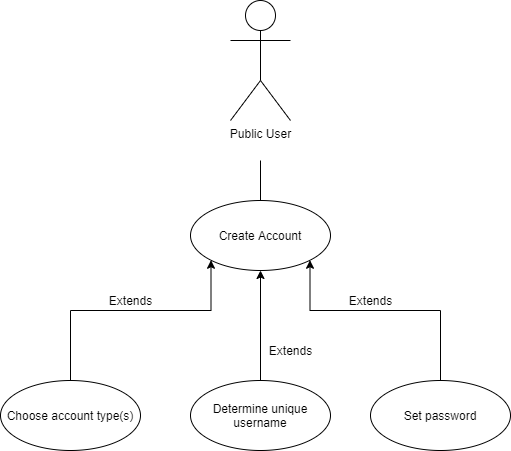

The diagram above was exported from draw.io. Its source (the exported page's mxGraphModel, read from the mxfile embedded in the PNG):
<mxGraphModel dx="1422" dy="762" grid="1" gridSize="10" guides="1" tooltips="1" connect="1" arrows="1" fold="1" page="1" pageScale="1" pageWidth="850" pageHeight="1100" math="0" shadow="0">
  <root>
    <mxCell id="0" />
    <mxCell id="1" parent="0" />
    <mxCell id="6ZhchbFxj3nnNaU3ALAm-2" value="Public User&lt;br&gt;" style="shape=umlActor;verticalLabelPosition=bottom;verticalAlign=top;html=1;" parent="1" vertex="1">
      <mxGeometry x="410" y="70" width="60" height="120" as="geometry" />
    </mxCell>
    <mxCell id="6ZhchbFxj3nnNaU3ALAm-3" value="Create Account" style="ellipse;whiteSpace=wrap;html=1;" parent="1" vertex="1">
      <mxGeometry x="370" y="270" width="140" height="70" as="geometry" />
    </mxCell>
    <mxCell id="6ZhchbFxj3nnNaU3ALAm-16" style="edgeStyle=orthogonalEdgeStyle;rounded=0;orthogonalLoop=1;jettySize=auto;html=1;exitX=0.5;exitY=0;exitDx=0;exitDy=0;entryX=0;entryY=1;entryDx=0;entryDy=0;" parent="1" source="6ZhchbFxj3nnNaU3ALAm-9" target="6ZhchbFxj3nnNaU3ALAm-3" edge="1">
      <mxGeometry relative="1" as="geometry">
        <Array as="points">
          <mxPoint x="250" y="380" />
          <mxPoint x="391" y="380" />
        </Array>
      </mxGeometry>
    </mxCell>
    <mxCell id="6ZhchbFxj3nnNaU3ALAm-9" value="Choose account type(s)" style="ellipse;whiteSpace=wrap;html=1;" parent="1" vertex="1">
      <mxGeometry x="180" y="450" width="140" height="70" as="geometry" />
    </mxCell>
    <mxCell id="6ZhchbFxj3nnNaU3ALAm-14" style="edgeStyle=orthogonalEdgeStyle;rounded=0;orthogonalLoop=1;jettySize=auto;html=1;exitX=0.5;exitY=0;exitDx=0;exitDy=0;entryX=0.5;entryY=1;entryDx=0;entryDy=0;" parent="1" source="6ZhchbFxj3nnNaU3ALAm-10" target="6ZhchbFxj3nnNaU3ALAm-3" edge="1">
      <mxGeometry relative="1" as="geometry" />
    </mxCell>
    <mxCell id="6ZhchbFxj3nnNaU3ALAm-10" value="Determine unique username" style="ellipse;whiteSpace=wrap;html=1;" parent="1" vertex="1">
      <mxGeometry x="370" y="450" width="140" height="70" as="geometry" />
    </mxCell>
    <mxCell id="6ZhchbFxj3nnNaU3ALAm-15" style="edgeStyle=orthogonalEdgeStyle;rounded=0;orthogonalLoop=1;jettySize=auto;html=1;exitX=0.5;exitY=0;exitDx=0;exitDy=0;entryX=1;entryY=1;entryDx=0;entryDy=0;" parent="1" source="6ZhchbFxj3nnNaU3ALAm-11" target="6ZhchbFxj3nnNaU3ALAm-3" edge="1">
      <mxGeometry relative="1" as="geometry">
        <Array as="points">
          <mxPoint x="620" y="380" />
          <mxPoint x="490" y="380" />
        </Array>
      </mxGeometry>
    </mxCell>
    <mxCell id="6ZhchbFxj3nnNaU3ALAm-11" value="Set password" style="ellipse;whiteSpace=wrap;html=1;" parent="1" vertex="1">
      <mxGeometry x="550" y="450" width="140" height="70" as="geometry" />
    </mxCell>
    <mxCell id="6ZhchbFxj3nnNaU3ALAm-17" value="Extends" style="text;html=1;align=center;verticalAlign=middle;resizable=0;points=[];autosize=1;" parent="1" vertex="1">
      <mxGeometry x="280" y="360" width="60" height="20" as="geometry" />
    </mxCell>
    <mxCell id="6ZhchbFxj3nnNaU3ALAm-18" value="Extends" style="text;html=1;align=center;verticalAlign=middle;resizable=0;points=[];autosize=1;" parent="1" vertex="1">
      <mxGeometry x="440" y="410" width="60" height="20" as="geometry" />
    </mxCell>
    <mxCell id="6ZhchbFxj3nnNaU3ALAm-19" value="Extends" style="text;html=1;align=center;verticalAlign=middle;resizable=0;points=[];autosize=1;" parent="1" vertex="1">
      <mxGeometry x="520" y="360" width="60" height="20" as="geometry" />
    </mxCell>
    <mxCell id="6ZhchbFxj3nnNaU3ALAm-28" value="" style="endArrow=none;html=1;exitX=0.5;exitY=0;exitDx=0;exitDy=0;" parent="1" source="6ZhchbFxj3nnNaU3ALAm-3" edge="1">
      <mxGeometry width="50" height="50" relative="1" as="geometry">
        <mxPoint x="440" y="270" as="sourcePoint" />
        <mxPoint x="440" y="230" as="targetPoint" />
        <Array as="points" />
      </mxGeometry>
    </mxCell>
  </root>
</mxGraphModel>